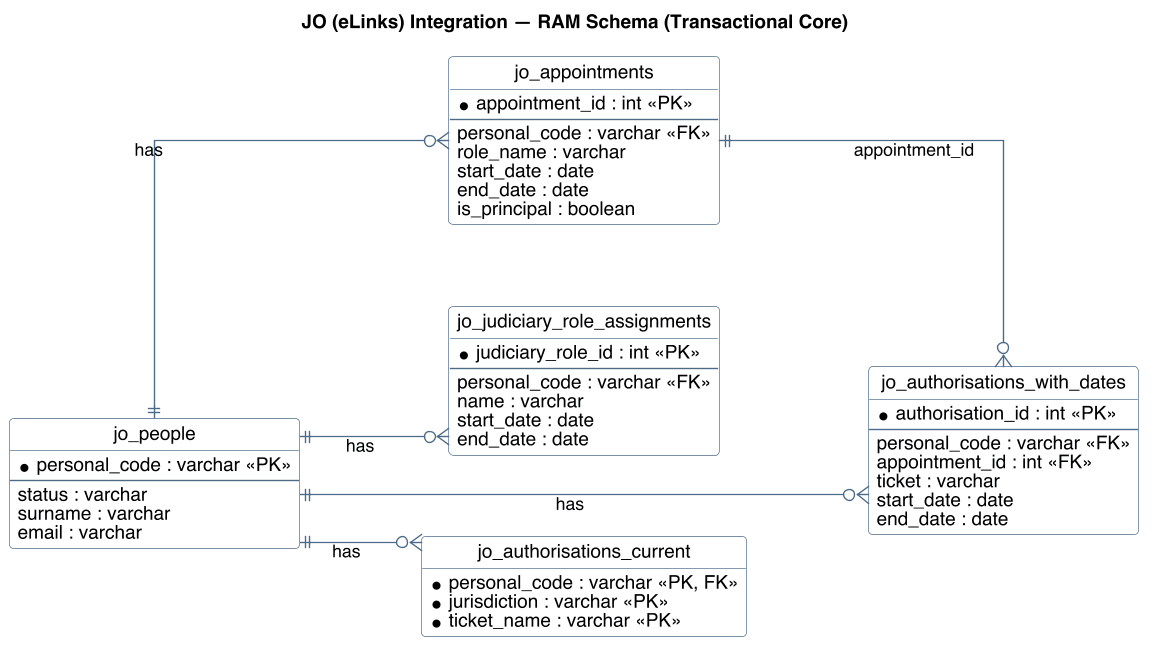

The diagram above was rendered by PlantUML. Its source (embedded in the PNG):
@startuml jo-er-diagram-core
title JO (eLinks) Integration — RAM Schema (Transactional Core)

left to right direction
skinparam linetype ortho
skinparam shadowing false
skinparam roundcorner 6
skinparam dpi 130
skinparam nodesep 60
skinparam ranksep 90
skinparam defaultFontName Helvetica
skinparam classFontStyle plain
skinparam class {
  BackgroundColor #FAFBFC
  BorderColor #4C6B8A
  ArrowColor #4C6B8A
}
hide circle
hide methods

entity "jo_people" as jo_people {
  * personal_code : varchar <<PK>>
  --
  status : varchar
  surname : varchar
  email : varchar
}

entity "jo_appointments" as jo_appointments {
  * appointment_id : int <<PK>>
  --
  personal_code : varchar <<FK>>
  role_name : varchar
  start_date : date
  end_date : date
  is_principal : boolean
}

entity "jo_judiciary_role_assignments" as jo_judiciary_role_assignments {
  * judiciary_role_id : int <<PK>>
  --
  personal_code : varchar <<FK>>
  name : varchar
  start_date : date
  end_date : date
}

entity "jo_authorisations_current" as jo_authorisations_current {
  * personal_code : varchar <<PK, FK>>
  * jurisdiction : varchar <<PK>>
  * ticket_name : varchar <<PK>>
}

entity "jo_authorisations_with_dates" as jo_authorisations_with_dates {
  * authorisation_id : int <<PK>>
  --
  personal_code : varchar <<FK>>
  appointment_id : int <<FK>>
  ticket : varchar
  start_date : date
  end_date : date
}

jo_people       ||--o{ jo_appointments                    : has
jo_people       ||--o{ jo_judiciary_role_assignments      : has
jo_people       ||--o{ jo_authorisations_current          : has
jo_people       ||--o{ jo_authorisations_with_dates       : has
jo_appointments ||--o{ jo_authorisations_with_dates       : appointment_id

@enduml